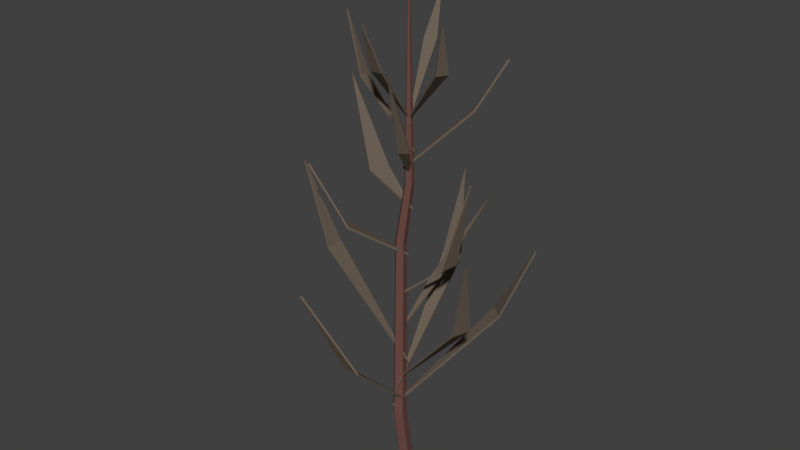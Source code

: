 # Source: Rosemary0.blend  (saved by Blender 2.77.0; exported with 4.5.12 LTS)
import bpy
from mathutils import Matrix  # noqa: F401  (used for matrix-valued properties, if any)

bpy.ops.wm.read_factory_settings(use_empty=True)
scene = bpy.context.scene
scene.name = 'Scene'

# ---- collections
col_collection_1 = bpy.data.collections.new('Collection 1'); scene.collection.children.link(col_collection_1)

# ---- materials (node trees are filled in below, after node groups)
mat_wood = bpy.data.materials.new('Wood')
mat_wood.alpha_threshold = 0.0
mat_wood.use_transparent_shadow = False
mat_wood.diffuse_color = (0.1529, 0.07036, 0.05951, 1.0)
mat_wood.roughness = 0.5
mat_leaves = bpy.data.materials.new('Leaves')
mat_leaves.alpha_threshold = 0.0
mat_leaves.use_transparent_shadow = False
mat_leaves.diffuse_color = (0.1523, 0.1195, 0.09174, 1.0)
mat_leaves.roughness = 0.5

# ---- material node trees

# ---- world
world_world = bpy.data.worlds.new('World'); scene.world = world_world
world_world.color = (0.05088, 0.05088, 0.05088)
world_world.use_sun_shadow = False
world_world.sun_shadow_jitter_overblur = 0.0
world_world.cycles.sampling_method = 'MANUAL'

# ---- meshes
me_cylinder_020 = bpy.data.meshes.new('Cylinder.020')
me_cylinder_020.from_pydata([(-0.0276, -0.004657, -0.0002058), (-0.003631, -0.0006128, 1.774), (-0.01423, 0.02226, -0.0002058), (0.0155, 0.01785, -0.0002058), (0.0205, -0.01178, -0.0002058), (-0.006134, -0.02569, -0.0002058), (-0.03086, -0.03509, 0.2425), (-0.01887, -0.01094, 0.2425), (0.007809, -0.01489, 0.2425), (0.0123, -0.04148, 0.2425), (-0.01161, -0.05396, 0.2425), (-0.03999, -0.01347, 0.8416), (-0.03027, 0.006097, 0.8416), (-0.00866, 0.002897, 0.8416), (-0.005024, -0.01865, 0.8416), (-0.02439, -0.02876, 0.8416), (-0.01354, -0.00283, 1.038), (-0.005312, 0.01374, 1.038), (0.01299, 0.01103, 1.038), (0.01606, -0.007214, 1.038), (-0.000332, -0.01578, 1.038), (0.2187, 0.1691, 0.5884), (0.1731, 0.2148, 0.5884), (0.303, 0.2253, 0.8255), (-0.01879, -0.05459, 0.272), (-0.276, -9.967e-05, 0.7582), (-0.2671, -0.06401, 0.7582), (-0.388, -0.03099, 1.01), (0.03001, -0.02937, 0.4418), (-0.02987, -0.2644, 0.5283), (0.0343, -0.2712, 0.5283), (-0.1089, -0.3485, 0.7757), (0.00335, -0.005746, 0.2755), (0.2516, -0.114, 0.6728), (0.2707, -0.05238, 0.6728), (0.3158, -0.1448, 0.9389), (-0.02464, -0.02635, 0.3564), (-0.00997, 0.277, 0.6726), (-0.0736, 0.2663, 0.6726), (-0.05747, 0.3545, 0.9483), (0.007002, -0.0626, 0.3562), (0.03012, -0.08401, 1.173), (0.05944, -0.06646, 1.173), (0.08229, -0.1881, 1.432), (-0.00664, 0.01068, 1.063), (0.01882, 0.1403, 0.6769), (-0.01515, 0.1439, 0.6769), (0.1584, 0.1859, 0.9756), (-0.01151, -0.03329, 0.536), (-0.1166, 0.04758, 1.045), (-0.1389, -0.01298, 1.044), (-0.3004, 0.09324, 1.287), (0.01918, -0.003373, 0.961), (-0.1431, -0.1335, 0.9301), (-0.08788, -0.1669, 0.9301), (-0.2051, -0.198, 1.11), (0.002126, -0.00246, 0.8065), (0.1108, 0.01699, 0.779), (0.1185, 0.08106, 0.7797), (0.1812, 0.05323, 1.066), (-0.02264, -0.02023, 0.6651), (0.1506, -0.07833, 1.422), (0.1684, -0.04347, 1.422), (0.1905, -0.1044, 1.584), (-0.01698, 0.00659, 1.224), (-0.04015, 0.1752, 1.422), (-0.07534, 0.1581, 1.422), (-0.07566, 0.2412, 1.563), (0.008639, -0.01712, 1.224), (-0.1538, 0.003488, 1.342), (-0.1457, -0.03481, 1.342), (-0.2101, -0.01531, 1.519), (0.01793, 0.003407, 1.144), (-0.007417, -0.1498, 1.422), (0.03173, -0.1492, 1.422), (0.0222, -0.2148, 1.567), (-0.002177, 0.01676, 1.224), (0.1693, 0.07329, 1.281), (0.1511, 0.108, 1.281), (0.2253, 0.1501, 1.423), (-0.01704, -0.01107, 1.083), (0.2215, 0.1719, 0.5832), (0.1759, 0.2175, 0.583), (0.3063, 0.2286, 0.8215), (-0.01665, -0.05245, 0.2656), (-0.2799, -0.0006464, 0.753), (-0.2709, -0.06455, 0.7529), (-0.3924, -0.03161, 1.006), (0.02683, -0.02982, 0.4356), (-0.0303, -0.2684, 0.5233), (0.0339, -0.275, 0.5229), (-0.1094, -0.3533, 0.7721), (0.003031, -0.00876, 0.2691), (0.2558, -0.1153, 0.6682), (0.2748, -0.05364, 0.6681), (0.3206, -0.1463, 0.9362), (-0.02151, -0.02732, 0.3502), (-0.01065, 0.2811, 0.6676), (-0.07429, 0.2703, 0.6676), (-0.0583, 0.3594, 0.9453), (0.006509, -0.05968, 0.3497), (0.03219, -0.08746, 1.168), (0.06148, -0.06987, 1.168), (0.08462, -0.192, 1.428), (-0.004942, 0.007841, 1.056), (0.01929, 0.1447, 0.6726), (-0.01474, 0.1478, 0.6716), (0.1589, 0.191, 0.9735), (-0.01123, -0.03067, 0.5293), (-0.1193, 0.0486, 1.038), (-0.1416, -0.01194, 1.037), (-0.3038, 0.09452, 1.281), (0.0173, -0.002638, 0.9538), (-0.145, -0.1366, 0.9244), (-0.08957, -0.1697, 0.924), (-0.2074, -0.2018, 1.105), (0.000955, -0.004396, 0.7995), (0.1148, 0.01654, 0.7738), (0.123, 0.08055, 0.7755), (0.1863, 0.05263, 1.064), (-0.01982, -0.02053, 0.6586), (0.1544, -0.08026, 1.417), (0.1721, -0.04537, 1.417), (0.195, -0.1067, 1.581), (-0.01413, 0.005133, 1.218), (-0.04181, 0.1786, 1.417), (-0.07696, 0.1614, 1.417), (-0.07755, 0.2451, 1.559), (0.007267, -0.0143, 1.218), (-0.158, 0.002598, 1.337), (-0.1498, -0.03568, 1.337), (-0.2149, -0.01632, 1.516), (0.01457, 0.002694, 1.138), (-0.007359, -0.1538, 1.417), (0.03179, -0.1533, 1.417), (0.02227, -0.2193, 1.562), (-0.002127, 0.01331, 1.218), (0.1724, 0.07493, 1.275), (0.1544, 0.1097, 1.275), (0.2289, 0.152, 1.418), (-0.01436, -0.009665, 1.077)], [], [(16, 1, 17), (17, 1, 18), (18, 1, 19), (19, 1, 20), (20, 1, 16), (0, 2, 3, 4, 5), (5, 10, 6, 0), (4, 9, 10, 5), (3, 8, 9, 4), (2, 7, 8, 3), (0, 6, 7, 2), (10, 15, 11, 6), (9, 14, 15, 10), (8, 13, 14, 9), (7, 12, 13, 8), (6, 11, 12, 7), (15, 20, 16, 11), (14, 19, 20, 15), (13, 18, 19, 14), (12, 17, 18, 13), (11, 16, 17, 12), (45, 47, 46), (22, 21, 23), (22, 24, 21), (26, 25, 27), (54, 56, 53), (30, 29, 31), (30, 32, 29), (34, 33, 35), (34, 36, 33), (38, 37, 39), (41, 42, 44), (66, 68, 65), (45, 46, 48), (38, 40, 37), (50, 49, 51), (58, 60, 57), (54, 53, 55), (78, 80, 77), (58, 57, 59), (70, 72, 69), (62, 61, 63), (74, 76, 73), (66, 65, 67), (50, 52, 49), (70, 69, 71), (62, 64, 61), (74, 73, 75), (78, 77, 79), (41, 43, 42), (26, 28, 25), (105, 106, 107), (82, 83, 81), (82, 81, 84), (86, 87, 85), (114, 113, 116), (90, 91, 89), (90, 89, 92), (94, 95, 93), (94, 93, 96), (98, 99, 97), (101, 104, 102), (126, 125, 128), (105, 108, 106), (98, 97, 100), (110, 111, 109), (118, 117, 120), (114, 115, 113), (138, 137, 140), (118, 119, 117), (130, 129, 132), (122, 123, 121), (134, 133, 136), (126, 127, 125), (110, 109, 112), (130, 131, 129), (122, 121, 124), (134, 135, 133), (138, 139, 137), (101, 102, 103), (86, 85, 88), (21, 24, 84, 81), (23, 21, 81, 83), (22, 23, 83, 82), (24, 22, 82, 84), (25, 28, 88, 85), (27, 25, 85, 87), (26, 27, 87, 86), (28, 26, 86, 88), (29, 32, 92, 89), (31, 29, 89, 91), (30, 31, 91, 90), (32, 30, 90, 92), (33, 36, 96, 93), (35, 33, 93, 95), (34, 35, 95, 94), (36, 34, 94, 96), (37, 40, 100, 97), (39, 37, 97, 99), (38, 39, 99, 98), (40, 38, 98, 100), (41, 44, 104, 101), (43, 41, 101, 103), (42, 43, 103, 102), (44, 42, 102, 104), (45, 48, 108, 105), (47, 45, 105, 107), (46, 47, 107, 106), (48, 46, 106, 108), (49, 52, 112, 109), (51, 49, 109, 111), (50, 51, 111, 110), (52, 50, 110, 112), (53, 56, 116, 113), (55, 53, 113, 115), (54, 55, 115, 114), (56, 54, 114, 116), (57, 60, 120, 117), (59, 57, 117, 119), (58, 59, 119, 118), (60, 58, 118, 120), (61, 64, 124, 121), (63, 61, 121, 123), (62, 63, 123, 122), (64, 62, 122, 124), (65, 68, 128, 125), (67, 65, 125, 127), (66, 67, 127, 126), (68, 66, 126, 128), (69, 72, 132, 129), (71, 69, 129, 131), (70, 71, 131, 130), (72, 70, 130, 132), (73, 76, 136, 133), (75, 73, 133, 135), (74, 75, 135, 134), (76, 74, 134, 136), (77, 80, 140, 137), (79, 77, 137, 139), (78, 79, 139, 138), (80, 78, 138, 140)])
me_cylinder_020.polygons.foreach_set('material_index', [0, 0, 0, 0, 0, 0, 0, 0, 0, 0, 0, 0, 0, 0, 0, 0, 0, 0, 0, 0, 0, 1, 1, 1, 1, 1, 1, 1, 1, 1, 1, 1, 1, 1, 1, 1, 1, 1, 1, 1, 1, 1, 1, 1, 1, 1, 1, 1, 1, 1, 1, 1, 1, 1, 1, 1, 1, 1, 1, 1, 1, 1, 1, 1, 1, 1, 1, 1, 1, 1, 1, 1, 1, 1, 1, 1, 1, 1, 1, 1, 1, 1, 1, 1, 1, 1, 1, 1, 1, 1, 1, 1, 1, 1, 1, 1, 1, 1, 1, 1, 1, 1, 1, 1, 1, 1, 1, 1, 1, 1, 1, 1, 1, 1, 1, 1, 1, 1, 1, 1, 1, 1, 1, 1, 1, 1, 1, 1, 1, 1, 1, 1, 1, 1, 1, 1, 1, 1, 1, 1, 1])
_ca = me_cylinder_020.color_attributes.new('Col', 'BYTE_COLOR', 'CORNER')
_ca.data.foreach_set('color', [1.0, 0.9473, 0.2789, 1.0, 1.0, 0.9473, 0.2789, 1.0, 1.0, 0.9473, 0.2789, 1.0, 1.0, 0.9473, 0.2789, 1.0, 1.0, 0.9473, 0.2789, 1.0, 1.0, 0.9473, 0.2789, 1.0, 1.0, 0.9473, 0.2789, 1.0, 1.0, 0.9473, 0.2789, 1.0, 1.0, 0.9473, 0.2789, 1.0, 1.0, 0.9473, 0.2789, 1.0, 1.0, 0.9473, 0.2789, 1.0, 1.0, 0.9473, 0.2789, 1.0, 1.0, 0.9473, 0.2789, 1.0, 1.0, 0.9473, 0.2789, 1.0, 1.0, 0.9473, 0.2789, 1.0, 1.0, 0.9473, 0.2789, 1.0, 1.0, 0.9473, 0.2789, 1.0, 1.0, 0.9473, 0.2789, 1.0, 1.0, 0.9473, 0.2789, 1.0, 1.0, 0.9473, 0.2789, 1.0, 1.0, 0.9473, 0.2789, 1.0, 1.0, 0.9473, 0.2789, 1.0, 1.0, 0.9473, 0.2789, 1.0, 1.0, 0.9473, 0.2789, 1.0, 1.0, 0.9473, 0.2789, 1.0, 1.0, 0.9473, 0.2789, 1.0, 1.0, 0.9473, 0.2789, 1.0, 1.0, 0.9473, 0.2789, 1.0, 1.0, 0.9473, 0.2789, 1.0, 1.0, 0.9473, 0.2789, 1.0, 1.0, 0.9473, 0.2789, 1.0, 1.0, 0.9473, 0.2789, 1.0, 1.0, 0.9473, 0.2789, 1.0, 1.0, 0.9473, 0.2789, 1.0, 1.0, 0.9473, 0.2789, 1.0, 1.0, 0.9473, 0.2789, 1.0, 1.0, 0.9473, 0.2789, 1.0, 1.0, 0.9473, 0.2789, 1.0, 1.0, 0.9473, 0.2789, 1.0, 1.0, 0.9473, 0.2789, 1.0, 1.0, 0.9473, 0.2789, 1.0, 1.0, 0.9473, 0.2789, 1.0, 1.0, 0.9473, 0.2789, 1.0, 1.0, 0.9473, 0.2789, 1.0, 1.0, 0.9473, 0.2789, 1.0, 1.0, 0.9473, 0.2789, 1.0, 1.0, 0.9473, 0.2789, 1.0, 1.0, 0.9473, 0.2789, 1.0, 1.0, 0.9473, 0.2789, 1.0, 1.0, 0.9473, 0.2789, 1.0, 1.0, 0.9473, 0.2789, 1.0, 1.0, 0.9473, 0.2789, 1.0, 1.0, 0.9473, 0.2789, 1.0, 1.0, 0.9473, 0.2789, 1.0, 1.0, 0.9473, 0.2789, 1.0, 1.0, 0.9473, 0.2789, 1.0, 1.0, 0.9473, 0.2789, 1.0, 1.0, 0.9473, 0.2789, 1.0, 1.0, 0.9473, 0.2789, 1.0, 1.0, 0.9473, 0.2789, 1.0, 1.0, 0.9473, 0.2789, 1.0, 1.0, 0.9473, 0.2789, 1.0, 1.0, 0.9473, 0.2789, 1.0, 1.0, 0.9473, 0.2789, 1.0, 1.0, 0.9473, 0.2789, 1.0, 1.0, 0.9473, 0.2789, 1.0, 1.0, 0.9473, 0.2789, 1.0, 1.0, 0.9473, 0.2789, 1.0, 1.0, 0.9473, 0.2789, 1.0, 1.0, 0.9473, 0.2789, 1.0, 1.0, 0.9473, 0.2789, 1.0, 1.0, 0.9473, 0.2789, 1.0, 1.0, 0.9473, 0.2789, 1.0, 1.0, 0.9473, 0.2789, 1.0, 1.0, 0.9473, 0.2789, 1.0, 1.0, 0.9473, 0.2789, 1.0, 1.0, 0.9473, 0.2789, 1.0, 1.0, 0.9473, 0.2789, 1.0, 1.0, 0.9473, 0.2789, 1.0, 1.0, 0.9473, 0.2789, 1.0, 0.2016, 0.4072, 0.08866, 1.0, 0.2016, 0.4072, 0.08866, 1.0, 0.2016, 0.4072, 0.08866, 1.0, 0.2016, 0.4072, 0.08866, 1.0, 0.2016, 0.4072, 0.08866, 1.0, 0.2016, 0.4072, 0.08866, 1.0, 0.2016, 0.4072, 0.08866, 1.0, 0.2016, 0.4072, 0.08866, 1.0, 0.2016, 0.4072, 0.08866, 1.0, 0.2016, 0.4072, 0.08866, 1.0, 0.2016, 0.4072, 0.08866, 1.0, 0.2016, 0.4072, 0.08866, 1.0, 0.2016, 0.4072, 0.08866, 1.0, 0.2016, 0.4072, 0.08866, 1.0, 0.2016, 0.4072, 0.08866, 1.0, 0.2016, 0.4072, 0.08866, 1.0, 0.2016, 0.4072, 0.08866, 1.0, 0.2016, 0.4072, 0.08866, 1.0, 0.2016, 0.4072, 0.08866, 1.0, 0.2016, 0.4072, 0.08866, 1.0, 0.2016, 0.4072, 0.08866, 1.0, 0.2016, 0.4072, 0.08866, 1.0, 0.2016, 0.4072, 0.08866, 1.0, 0.2016, 0.4072, 0.08866, 1.0, 0.2016, 0.4072, 0.08866, 1.0, 0.2016, 0.4072, 0.08866, 1.0, 0.2016, 0.4072, 0.08866, 1.0, 0.2016, 0.4072, 0.08866, 1.0, 0.2016, 0.4072, 0.08866, 1.0, 0.2016, 0.4072, 0.08866, 1.0, 0.2016, 0.4072, 0.08866, 1.0, 0.2016, 0.4072, 0.08866, 1.0, 0.2016, 0.4072, 0.08866, 1.0, 0.2016, 0.4072, 0.08866, 1.0, 0.2016, 0.4072, 0.08866, 1.0, 0.2016, 0.4072, 0.08866, 1.0, 0.2016, 0.4072, 0.08866, 1.0, 0.2016, 0.4072, 0.08866, 1.0, 0.2016, 0.4072, 0.08866, 1.0, 0.2016, 0.4072, 0.08866, 1.0, 0.2016, 0.4072, 0.08866, 1.0, 0.2016, 0.4072, 0.08866, 1.0, 0.2016, 0.4072, 0.08866, 1.0, 0.2016, 0.4072, 0.08866, 1.0, 0.2016, 0.4072, 0.08866, 1.0, 0.2016, 0.4072, 0.08866, 1.0, 0.2016, 0.4072, 0.08866, 1.0, 0.2016, 0.4072, 0.08866, 1.0, 0.2016, 0.4072, 0.08866, 1.0, 0.2016, 0.4072, 0.08866, 1.0, 0.2016, 0.4072, 0.08866, 1.0, 0.2016, 0.4072, 0.08866, 1.0, 0.2016, 0.4072, 0.08866, 1.0, 0.2016, 0.4072, 0.08866, 1.0, 0.2016, 0.4072, 0.08866, 1.0, 0.2016, 0.4072, 0.08866, 1.0, 0.2016, 0.4072, 0.08866, 1.0, 0.2016, 0.4072, 0.08866, 1.0, 0.2016, 0.4072, 0.08866, 1.0, 0.2016, 0.4072, 0.08866, 1.0, 0.2016, 0.4072, 0.08866, 1.0, 0.2016, 0.4072, 0.08866, 1.0, 0.2016, 0.4072, 0.08866, 1.0, 0.2016, 0.4072, 0.08866, 1.0, 0.2016, 0.4072, 0.08866, 1.0, 0.2016, 0.4072, 0.08866, 1.0, 0.2016, 0.4072, 0.08866, 1.0, 0.2016, 0.4072, 0.08866, 1.0, 0.2016, 0.4072, 0.08866, 1.0, 0.2016, 0.4072, 0.08866, 1.0, 0.2016, 0.4072, 0.08866, 1.0, 0.2016, 0.4072, 0.08866, 1.0, 0.2016, 0.4072, 0.08866, 1.0, 0.2016, 0.4072, 0.08866, 1.0, 0.2016, 0.4072, 0.08866, 1.0, 0.2016, 0.4072, 0.08866, 1.0, 0.2016, 0.4072, 0.08866, 1.0, 0.2016, 0.4072, 0.08866, 1.0, 0.2016, 0.4072, 0.08866, 1.0, 0.2016, 0.4072, 0.08866, 1.0, 0.2016, 0.4072, 0.08866, 1.0, 0.2016, 0.4072, 0.08866, 1.0, 0.2016, 0.4072, 0.08866, 1.0, 0.2016, 0.4072, 0.08866, 1.0, 0.2016, 0.4072, 0.08866, 1.0, 0.2016, 0.4072, 0.08866, 1.0, 0.2016, 0.4072, 0.08866, 1.0, 0.2016, 0.4072, 0.08866, 1.0, 0.2016, 0.4072, 0.08866, 1.0, 0.2016, 0.4072, 0.08866, 1.0, 0.2016, 0.4072, 0.08866, 1.0, 0.2016, 0.4072, 0.08866, 1.0, 0.2016, 0.4072, 0.08866, 1.0, 0.2016, 0.4072, 0.08866, 1.0, 0.2016, 0.4072, 0.08866, 1.0, 0.2016, 0.4072, 0.08866, 1.0, 0.2016, 0.4072, 0.08866, 1.0, 0.2016, 0.4072, 0.08866, 1.0, 0.2016, 0.4072, 0.08866, 1.0, 0.2016, 0.4072, 0.08866, 1.0, 0.2016, 0.4072, 0.08866, 1.0, 0.2016, 0.4072, 0.08866, 1.0, 0.2016, 0.4072, 0.08866, 1.0, 0.2016, 0.4072, 0.08866, 1.0, 0.2016, 0.4072, 0.08866, 1.0, 0.2016, 0.4072, 0.08866, 1.0, 0.2016, 0.4072, 0.08866, 1.0, 0.2016, 0.4072, 0.08866, 1.0, 0.2016, 0.4072, 0.08866, 1.0, 0.2016, 0.4072, 0.08866, 1.0, 0.2016, 0.4072, 0.08866, 1.0, 0.2016, 0.4072, 0.08866, 1.0, 0.2016, 0.4072, 0.08866, 1.0, 0.2016, 0.4072, 0.08866, 1.0, 0.2016, 0.4072, 0.08866, 1.0, 0.2016, 0.4072, 0.08866, 1.0, 0.2016, 0.4072, 0.08866, 1.0, 0.2016, 0.4072, 0.08866, 1.0, 0.2016, 0.4072, 0.08866, 1.0, 0.2016, 0.4072, 0.08866, 1.0, 0.2016, 0.4072, 0.08866, 1.0, 0.2016, 0.4072, 0.08866, 1.0, 0.2016, 0.4072, 0.08866, 1.0, 0.2016, 0.4072, 0.08866, 1.0, 0.2016, 0.4072, 0.08866, 1.0, 0.2016, 0.4072, 0.08866, 1.0, 0.2016, 0.4072, 0.08866, 1.0, 0.2016, 0.4072, 0.08866, 1.0, 0.2016, 0.4072, 0.08866, 1.0, 0.2016, 0.4072, 0.08866, 1.0, 0.2016, 0.4072, 0.08866, 1.0, 0.2016, 0.4072, 0.08866, 1.0, 0.2016, 0.4072, 0.08866, 1.0, 0.2016, 0.4072, 0.08866, 1.0, 0.2016, 0.4072, 0.08866, 1.0, 0.2016, 0.4072, 0.08866, 1.0, 0.2016, 0.4072, 0.08866, 1.0, 0.2016, 0.4072, 0.08866, 1.0, 0.2016, 0.4072, 0.08866, 1.0, 0.2016, 0.4072, 0.08866, 1.0, 0.2016, 0.4072, 0.08866, 1.0, 0.2016, 0.4072, 0.08866, 1.0, 0.2016, 0.4072, 0.08866, 1.0, 0.2016, 0.4072, 0.08866, 1.0, 0.2016, 0.4072, 0.08866, 1.0, 0.2016, 0.4072, 0.08866, 1.0, 0.2016, 0.4072, 0.08866, 1.0, 0.2016, 0.4072, 0.08866, 1.0, 0.2016, 0.4072, 0.08866, 1.0, 0.2016, 0.4072, 0.08866, 1.0, 0.2016, 0.4072, 0.08866, 1.0, 0.2016, 0.4072, 0.08866, 1.0, 0.2016, 0.4072, 0.08866, 1.0, 0.2016, 0.4072, 0.08866, 1.0, 0.2016, 0.4072, 0.08866, 1.0, 0.2016, 0.4072, 0.08866, 1.0, 0.2016, 0.4072, 0.08866, 1.0, 0.2016, 0.4072, 0.08866, 1.0, 0.2016, 0.4072, 0.08866, 1.0, 0.2016, 0.4072, 0.08866, 1.0, 0.2016, 0.4072, 0.08866, 1.0, 0.2016, 0.4072, 0.08866, 1.0, 0.2016, 0.4072, 0.08866, 1.0, 0.2016, 0.4072, 0.08866, 1.0, 0.2016, 0.4072, 0.08866, 1.0, 0.2016, 0.4072, 0.08866, 1.0, 0.2016, 0.4072, 0.08866, 1.0, 0.2016, 0.4072, 0.08866, 1.0, 0.2016, 0.4072, 0.08866, 1.0, 0.2016, 0.4072, 0.08866, 1.0, 0.2016, 0.4072, 0.08866, 1.0, 0.2016, 0.4072, 0.08866, 1.0, 0.2016, 0.4072, 0.08866, 1.0, 0.2016, 0.4072, 0.08866, 1.0, 0.2016, 0.4072, 0.08866, 1.0, 0.2016, 0.4072, 0.08866, 1.0, 0.2016, 0.4072, 0.08866, 1.0, 0.2016, 0.4072, 0.08866, 1.0, 0.2016, 0.4072, 0.08866, 1.0, 0.2016, 0.4072, 0.08866, 1.0, 0.2016, 0.4072, 0.08866, 1.0, 0.2016, 0.4072, 0.08866, 1.0, 0.2016, 0.4072, 0.08866, 1.0, 0.2016, 0.4072, 0.08866, 1.0, 0.2016, 0.4072, 0.08866, 1.0, 0.2016, 0.4072, 0.08866, 1.0, 0.2016, 0.4072, 0.08866, 1.0, 0.2016, 0.4072, 0.08866, 1.0, 0.2016, 0.4072, 0.08866, 1.0, 0.2016, 0.4072, 0.08866, 1.0, 0.2016, 0.4072, 0.08866, 1.0, 0.2016, 0.4072, 0.08866, 1.0, 0.2016, 0.4072, 0.08866, 1.0, 0.2016, 0.4072, 0.08866, 1.0, 0.2016, 0.4072, 0.08866, 1.0, 0.2016, 0.4072, 0.08866, 1.0, 0.2016, 0.4072, 0.08866, 1.0, 0.2016, 0.4072, 0.08866, 1.0, 0.2016, 0.4072, 0.08866, 1.0, 0.2016, 0.4072, 0.08866, 1.0, 0.2016, 0.4072, 0.08866, 1.0, 0.2016, 0.4072, 0.08866, 1.0, 0.2016, 0.4072, 0.08866, 1.0, 0.2016, 0.4072, 0.08866, 1.0, 0.2016, 0.4072, 0.08866, 1.0, 0.2016, 0.4072, 0.08866, 1.0, 0.2016, 0.4072, 0.08866, 1.0, 0.2016, 0.4072, 0.08866, 1.0, 0.2016, 0.4072, 0.08866, 1.0, 0.2016, 0.4072, 0.08866, 1.0, 0.2016, 0.4072, 0.08866, 1.0, 0.2016, 0.4072, 0.08866, 1.0, 0.2016, 0.4072, 0.08866, 1.0, 0.2016, 0.4072, 0.08866, 1.0, 0.2016, 0.4072, 0.08866, 1.0, 0.2016, 0.4072, 0.08866, 1.0, 0.2016, 0.4072, 0.08866, 1.0, 0.2016, 0.4072, 0.08866, 1.0, 0.2016, 0.4072, 0.08866, 1.0, 0.2016, 0.4072, 0.08866, 1.0, 0.2016, 0.4072, 0.08866, 1.0, 0.2016, 0.4072, 0.08866, 1.0, 0.2016, 0.4072, 0.08866, 1.0, 0.2016, 0.4072, 0.08866, 1.0, 0.2016, 0.4072, 0.08866, 1.0, 0.2016, 0.4072, 0.08866, 1.0, 0.2016, 0.4072, 0.08866, 1.0, 0.2016, 0.4072, 0.08866, 1.0, 0.2016, 0.4072, 0.08866, 1.0, 0.2016, 0.4072, 0.08866, 1.0, 0.2016, 0.4072, 0.08866, 1.0, 0.2016, 0.4072, 0.08866, 1.0, 0.2016, 0.4072, 0.08866, 1.0, 0.2016, 0.4072, 0.08866, 1.0, 0.2016, 0.4072, 0.08866, 1.0, 0.2016, 0.4072, 0.08866, 1.0, 0.2016, 0.4072, 0.08866, 1.0, 0.2016, 0.4072, 0.08866, 1.0, 0.2016, 0.4072, 0.08866, 1.0, 0.2016, 0.4072, 0.08866, 1.0, 0.2016, 0.4072, 0.08866, 1.0, 0.2016, 0.4072, 0.08866, 1.0, 0.2016, 0.4072, 0.08866, 1.0, 0.2016, 0.4072, 0.08866, 1.0, 0.2016, 0.4072, 0.08866, 1.0, 0.2016, 0.4072, 0.08866, 1.0, 0.2016, 0.4072, 0.08866, 1.0, 0.2016, 0.4072, 0.08866, 1.0, 0.2016, 0.4072, 0.08866, 1.0, 0.2016, 0.4072, 0.08866, 1.0, 0.2016, 0.4072, 0.08866, 1.0, 0.2016, 0.4072, 0.08866, 1.0, 0.2016, 0.4072, 0.08866, 1.0, 0.2016, 0.4072, 0.08866, 1.0, 0.2016, 0.4072, 0.08866, 1.0, 0.2016, 0.4072, 0.08866, 1.0, 0.2016, 0.4072, 0.08866, 1.0, 0.2016, 0.4072, 0.08866, 1.0, 0.2016, 0.4072, 0.08866, 1.0, 0.2016, 0.4072, 0.08866, 1.0, 0.2016, 0.4072, 0.08866, 1.0, 0.2016, 0.4072, 0.08866, 1.0, 0.2016, 0.4072, 0.08866, 1.0, 0.2016, 0.4072, 0.08866, 1.0, 0.2016, 0.4072, 0.08866, 1.0, 0.2016, 0.4072, 0.08866, 1.0, 0.2016, 0.4072, 0.08866, 1.0, 0.2016, 0.4072, 0.08866, 1.0, 0.2016, 0.4072, 0.08866, 1.0, 0.2016, 0.4072, 0.08866, 1.0, 0.2016, 0.4072, 0.08866, 1.0, 0.2016, 0.4072, 0.08866, 1.0, 0.2016, 0.4072, 0.08866, 1.0, 0.2016, 0.4072, 0.08866, 1.0, 0.2016, 0.4072, 0.08866, 1.0, 0.2016, 0.4072, 0.08866, 1.0, 0.2016, 0.4072, 0.08866, 1.0, 0.2016, 0.4072, 0.08866, 1.0, 0.2016, 0.4072, 0.08866, 1.0, 0.2016, 0.4072, 0.08866, 1.0, 0.2016, 0.4072, 0.08866, 1.0, 0.2016, 0.4072, 0.08866, 1.0, 0.2016, 0.4072, 0.08866, 1.0, 0.2016, 0.4072, 0.08866, 1.0, 0.2016, 0.4072, 0.08866, 1.0, 0.2016, 0.4072, 0.08866, 1.0, 0.2016, 0.4072, 0.08866, 1.0, 0.2016, 0.4072, 0.08866, 1.0, 0.2016, 0.4072, 0.08866, 1.0, 0.2016, 0.4072, 0.08866, 1.0, 0.2016, 0.4072, 0.08866, 1.0, 0.2016, 0.4072, 0.08866, 1.0, 0.2016, 0.4072, 0.08866, 1.0, 0.2016, 0.4072, 0.08866, 1.0, 0.2016, 0.4072, 0.08866, 1.0, 0.2016, 0.4072, 0.08866, 1.0, 0.2016, 0.4072, 0.08866, 1.0, 0.2016, 0.4072, 0.08866, 1.0, 0.2016, 0.4072, 0.08866, 1.0, 0.2016, 0.4072, 0.08866, 1.0, 0.2016, 0.4072, 0.08866, 1.0, 0.2016, 0.4072, 0.08866, 1.0, 0.2016, 0.4072, 0.08866, 1.0, 0.2016, 0.4072, 0.08866, 1.0, 0.2016, 0.4072, 0.08866, 1.0, 0.2016, 0.4072, 0.08866, 1.0, 0.2016, 0.4072, 0.08866, 1.0, 0.2016, 0.4072, 0.08866, 1.0, 0.2016, 0.4072, 0.08866, 1.0, 0.2016, 0.4072, 0.08866, 1.0, 0.2016, 0.4072, 0.08866, 1.0, 0.2016, 0.4072, 0.08866, 1.0, 0.2016, 0.4072, 0.08866, 1.0, 0.2016, 0.4072, 0.08866, 1.0, 0.2016, 0.4072, 0.08866, 1.0, 0.2016, 0.4072, 0.08866, 1.0, 0.2016, 0.4072, 0.08866, 1.0, 0.2016, 0.4072, 0.08866, 1.0, 0.2016, 0.4072, 0.08866, 1.0, 0.2016, 0.4072, 0.08866, 1.0, 0.2016, 0.4072, 0.08866, 1.0, 0.2016, 0.4072, 0.08866, 1.0, 0.2016, 0.4072, 0.08866, 1.0, 0.2016, 0.4072, 0.08866, 1.0, 0.2016, 0.4072, 0.08866, 1.0, 0.2016, 0.4072, 0.08866, 1.0, 0.2016, 0.4072, 0.08866, 1.0, 0.2016, 0.4072, 0.08866, 1.0, 0.2016, 0.4072, 0.08866, 1.0, 0.2016, 0.4072, 0.08866, 1.0, 0.2016, 0.4072, 0.08866, 1.0, 0.2016, 0.4072, 0.08866, 1.0, 0.2016, 0.4072, 0.08866, 1.0, 0.2016, 0.4072, 0.08866, 1.0, 0.2016, 0.4072, 0.08866, 1.0, 0.2016, 0.4072, 0.08866, 1.0, 0.2016, 0.4072, 0.08866, 1.0, 0.2016, 0.4072, 0.08866, 1.0, 0.2016, 0.4072, 0.08866, 1.0, 0.2016, 0.4072, 0.08866, 1.0, 0.2016, 0.4072, 0.08866, 1.0, 0.2016, 0.4072, 0.08866, 1.0, 0.2016, 0.4072, 0.08866, 1.0, 0.2016, 0.4072, 0.08866, 1.0, 0.2016, 0.4072, 0.08866, 1.0, 0.2016, 0.4072, 0.08866, 1.0, 0.2016, 0.4072, 0.08866, 1.0, 0.2016, 0.4072, 0.08866, 1.0, 0.2016, 0.4072, 0.08866, 1.0, 0.2016, 0.4072, 0.08866, 1.0, 0.2016, 0.4072, 0.08866, 1.0, 0.2016, 0.4072, 0.08866, 1.0, 0.2016, 0.4072, 0.08866, 1.0, 0.2016, 0.4072, 0.08866, 1.0, 0.2016, 0.4072, 0.08866, 1.0, 0.2016, 0.4072, 0.08866, 1.0, 0.2016, 0.4072, 0.08866, 1.0, 0.2016, 0.4072, 0.08866, 1.0, 0.2016, 0.4072, 0.08866, 1.0, 0.2016, 0.4072, 0.08866, 1.0, 0.2016, 0.4072, 0.08866, 1.0, 0.2016, 0.4072, 0.08866, 1.0, 0.2016, 0.4072, 0.08866, 1.0, 0.2016, 0.4072, 0.08866, 1.0, 0.2016, 0.4072, 0.08866, 1.0, 0.2016, 0.4072, 0.08866, 1.0, 0.2016, 0.4072, 0.08866, 1.0, 0.2016, 0.4072, 0.08866, 1.0, 0.2016, 0.4072, 0.08866, 1.0, 0.2016, 0.4072, 0.08866, 1.0, 0.2016, 0.4072, 0.08866, 1.0, 0.2016, 0.4072, 0.08866, 1.0, 0.2016, 0.4072, 0.08866, 1.0, 0.2016, 0.4072, 0.08866, 1.0, 0.2016, 0.4072, 0.08866, 1.0, 0.2016, 0.4072, 0.08866, 1.0, 0.2016, 0.4072, 0.08866, 1.0, 0.2016, 0.4072, 0.08866, 1.0, 0.2016, 0.4072, 0.08866, 1.0, 0.2016, 0.4072, 0.08866, 1.0, 0.2016, 0.4072, 0.08866, 1.0, 0.2016, 0.4072, 0.08866, 1.0, 0.2016, 0.4072, 0.08866, 1.0, 0.2016, 0.4072, 0.08866, 1.0, 0.2016, 0.4072, 0.08866, 1.0, 0.2016, 0.4072, 0.08866, 1.0, 0.2016, 0.4072, 0.08866, 1.0, 0.2016, 0.4072, 0.08866, 1.0, 0.2016, 0.4072, 0.08866, 1.0, 0.2016, 0.4072, 0.08866, 1.0, 0.2016, 0.4072, 0.08866, 1.0, 0.2016, 0.4072, 0.08866, 1.0, 0.2016, 0.4072, 0.08866, 1.0, 0.2016, 0.4072, 0.08866, 1.0, 0.2016, 0.4072, 0.08866, 1.0, 0.2016, 0.4072, 0.08866, 1.0, 0.2016, 0.4072, 0.08866, 1.0, 0.2016, 0.4072, 0.08866, 1.0, 0.2016, 0.4072, 0.08866, 1.0, 0.2016, 0.4072, 0.08866, 1.0, 0.2016, 0.4072, 0.08866, 1.0, 0.2016, 0.4072, 0.08866, 1.0, 0.2016, 0.4072, 0.08866, 1.0, 0.2016, 0.4072, 0.08866, 1.0, 0.2016, 0.4072, 0.08866, 1.0, 0.2016, 0.4072, 0.08866, 1.0, 0.2016, 0.4072, 0.08866, 1.0, 0.2016, 0.4072, 0.08866, 1.0, 0.2016, 0.4072, 0.08866, 1.0, 0.2016, 0.4072, 0.08866, 1.0, 0.2016, 0.4072, 0.08866, 1.0, 0.2016, 0.4072, 0.08866, 1.0, 0.2016, 0.4072, 0.08866, 1.0, 0.2016, 0.4072, 0.08866, 1.0, 0.2016, 0.4072, 0.08866, 1.0, 0.2016, 0.4072, 0.08866, 1.0, 0.2016, 0.4072, 0.08866, 1.0, 0.2016, 0.4072, 0.08866, 1.0, 0.2016, 0.4072, 0.08866, 1.0, 0.2016, 0.4072, 0.08866, 1.0])
me_cylinder_020.materials.append(mat_wood)
me_cylinder_020.materials.append(mat_leaves)
me_cylinder_020.use_remesh_preserve_volume = False
me_cylinder_020.use_remesh_preserve_attributes = False
me_cylinder_020.use_mirror_vertex_groups = False
me_cylinder_020.use_paint_bone_selection = False
me_cylinder_020.use_paint_mask = True
me_cylinder_020.update()

# ---- objects
ob_plant_2 = bpy.data.objects.new('Plant_2', me_cylinder_020)

# ---- transforms, parenting, visibility, modifiers, constraints
ob_plant_2.location = (0.0, 0.0, 0.0)
ob_plant_2.lineart.crease_threshold = 0.0
_m = ob_plant_2.modifiers.new('Triangulate', 'TRIANGULATE')

# ---- collection membership
col_collection_1.objects.link(ob_plant_2)

# ---- scene / render settings (as saved in the file)
scene.frame_start = 1; scene.frame_end = 250; scene.frame_set(1)
scene.render.engine = 'BLENDER_EEVEE_NEXT'
scene.render.resolution_percentage = 50
scene.render.dither_intensity = 0.0
scene.cycles.use_denoising = False
scene.cycles.samples = 128
scene.cycles.sampling_pattern = 'TABULATED_SOBOL'
scene.cycles.light_sampling_threshold = 0.0
scene.cycles.use_adaptive_sampling = False
scene.cycles.use_light_tree = False
scene.cycles.blur_glossy = 0.0
scene.cycles.sample_clamp_indirect = 0.0
scene.view_settings.view_transform = 'Standard'
bpy.context.view_layer.update()

# ---- added for rendering (the .blend has no active camera and no usable light): camera, sun
cam_auto = bpy.data.cameras.new('AutoCamera')
cam_auto.lens = 50.0
cam_auto.sensor_width = 36.0
cam_auto.clip_end = 1000.0
ob_auto_camera = bpy.data.objects.new('AutoCamera', cam_auto)
scene.collection.objects.link(ob_auto_camera)
ob_auto_camera.location = (1.85233, -2.26282, 2.39761)
ob_auto_camera.rotation_euler = (1.09748, -7.21219e-08, 0.694738)
scene.camera = ob_auto_camera
light_auto_sun = bpy.data.lights.new('AutoSun', 'SUN')
light_auto_sun.energy = 3.0
light_auto_sun.angle = 0.0523599
ob_auto_sun = bpy.data.objects.new('AutoSun', light_auto_sun)
scene.collection.objects.link(ob_auto_sun)
ob_auto_sun.rotation_euler = (0.872665, 0.174533, 0.523599)
bpy.context.view_layer.update()
